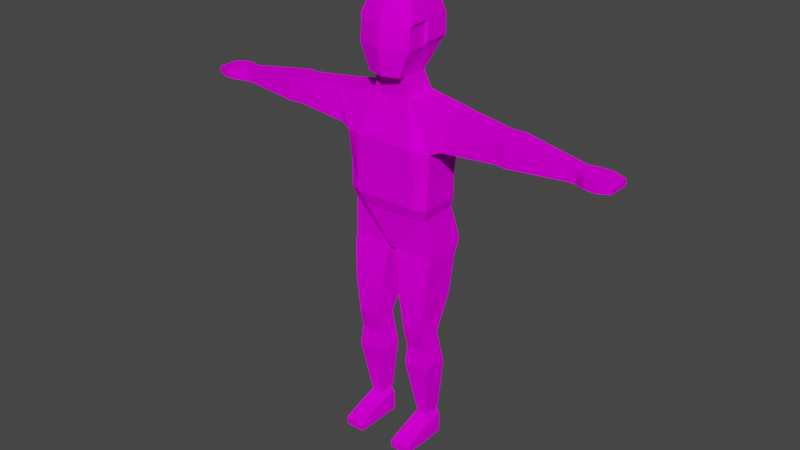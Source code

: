 # Source: Daddy.blend  (saved by Blender 4.3.34; exported with 4.5.12 LTS)
import bpy
from mathutils import Matrix  # noqa: F401  (used for matrix-valued properties, if any)

bpy.ops.wm.read_factory_settings(use_empty=True)
scene = bpy.context.scene
scene.name = 'Scene'

# ---- collections
col_collection = bpy.data.collections.new('Collection'); scene.collection.children.link(col_collection)

# ---- images (referenced by path relative to the original .blend; pixels are not part of the script)
import os
ASSET_DIR = os.environ.get("B2B_ASSET_DIR", "")  # directory of the original .blend (textures are referenced by path, not embedded)
HERE = os.path.dirname(os.path.abspath(__file__))  # packed textures are extracted next to this script under _unpacked/

def load_image(name, relpath, width, height, colorspace="sRGB"):
    """Load a texture the original file referenced (path relative to the .blend, or extracted next to this script)."""
    p = next((c for c in (os.path.join(HERE, relpath), os.path.join(ASSET_DIR, relpath)) if relpath and os.path.exists(c)), "")
    if p:
        img = bpy.data.images.load(p, check_existing=True)
        img.name = name
    else:  # same state as the original file: an image datablock whose file is absent (Cycles renders it pink)
        img = bpy.data.images.new(name, width, height)
        img.source = "FILE"
        img.filepath = "//" + (relpath or name)
    img.colorspace_settings.name = colorspace
    return img
img_soldiertexture_png = load_image('SoldierTexture.png', 'SoldierTexture.png', 1024, 1024, 'sRGB')

# ---- materials (node trees are filled in below, after node groups)
mat_busdrivermaterial = bpy.data.materials.new('BusDriverMaterial')
mat_busdrivermaterial.use_transparent_shadow = False

# ---- material node trees
mat_busdrivermaterial.use_nodes = True; mat_busdrivermaterial.node_tree.nodes.clear()
_N = mat_busdrivermaterial.node_tree.nodes; _L = mat_busdrivermaterial.node_tree.links
n0 = _N.new('ShaderNodeOutputMaterial'); n0.name = 'Material Output'; n0.location = (300, 300)
n1 = _N.new('ShaderNodeTexImage'); n1.name = 'Image Texture'; n1.location = (-315, 276)
n1.image = img_soldiertexture_png
n2 = _N.new('ShaderNodeBsdfDiffuse'); n2.name = 'Diffuse BSDF'; n2.location = (10, 300)
_L.new(n2.outputs[0], n0.inputs[0])
_L.new(n1.outputs[0], n2.inputs[0])
n0.is_active_output = True

# ---- world
world_world = bpy.data.worlds.new('World'); scene.world = world_world
world_world.use_nodes = True; world_world.node_tree.nodes.clear()
_N = world_world.node_tree.nodes; _L = world_world.node_tree.links
n0 = _N.new('ShaderNodeOutputWorld'); n0.name = 'World Output'; n0.location = (300, 300)
n1 = _N.new('ShaderNodeBackground'); n1.name = 'Background'; n1.location = (10, 300)
n1.inputs[0].default_value = (0.05088, 0.05088, 0.05088, 1.0)
_L.new(n1.outputs[0], n0.inputs[0])
n0.is_active_output = True
world_world.color = (0.05088, 0.05088, 0.05088)
world_world.use_sun_shadow = False
world_world.sun_shadow_jitter_overblur = 0.0

# ---- meshes
me_cube_001 = bpy.data.meshes.new('Cube.001')
me_cube_001.from_pydata([(-0.1469, -0.02127, -0.8839), (-0.07685, -0.0645, 0.4876), (-0.1492, 0.04552, -0.8839), (-0.07685, 0.0693, 0.4876), (-0.2322, -0.05912, 0.4612), (-0.2322, 0.06737, 0.4612), (-0.1805, -0.08479, 0.07408), (-0.1793, 0.0789, 0.07206), (-0.1814, -0.06185, -0.1375), (-0.1814, 0.1213, -0.1094), (-0.06739, 0.03669, 0.5679), (-0.06739, -0.07023, 0.5679), (-0.09389, 0.1083, 0.6732), (-0.1111, -0.1058, 0.6732), (-0.1929, -0.08735, 0.3065), (-0.193, 0.08403, 0.3058), (-0.8163, -0.07617, 0.4001), (-0.8163, 0.02848, 0.4001), (-0.8163, -0.07617, 0.3573), (-0.8163, 0.02848, 0.3573), (-0.09696, -0.02127, -0.8839), (0.0003234, -0.0645, 0.4646), (-0.0932, 0.04552, -0.8839), (0.0, 0.1048, 0.447), (0.0, 0.08825, 0.4859), (0.0, 0.08928, 0.07206), (0.0, -0.1045, 0.07408), (-0.01661, -0.06185, -0.1375), (-0.01661, 0.1213, -0.1094), (0.0003234, -0.07023, 0.5679), (0.0, 0.04518, 0.5679), (0.0, -0.1383, 0.6732), (0.0, 0.125, 0.6732), (-0.4665, -0.06799, 0.3409), (-0.4665, 0.03588, 0.3409), (-0.4665, -0.06799, 0.4386), (-0.4665, 0.03588, 0.4386), (-0.5069, -0.07412, 0.3398), (-0.5069, -0.07412, 0.4375), (-0.5069, 0.04518, 0.3398), (-0.5069, 0.04469, 0.4375), (-0.1578, -0.07753, -0.4772), (-0.1672, 0.009079, -0.4873), (-0.06245, 0.009079, -0.4873), (-0.06831, -0.07753, -0.4772), (-0.1627, -0.05661, -0.5656), (-0.1695, 0.02656, -0.5656), (-0.06245, 0.02656, -0.5656), (-0.07143, -0.05661, -0.5656), (-0.1702, -0.06947, 0.02743), (-0.1692, 0.08036, 0.03973), (0.0, -0.08971, 0.02743), (0.0, 0.08873, 0.03973), (-0.1108, -0.09645, 0.7564), (0.0, -0.1341, 0.7564), (-0.1294, -0.1044, 0.07408), (-0.7435, -0.05181, 0.353), (-0.7435, -0.05181, 0.4084), (-0.7435, 0.01531, 0.353), (-0.7435, 0.01531, 0.4084), (-0.7748, -0.05167, 0.3528), (-0.7748, -0.05167, 0.4009), (-0.7748, 0.01516, 0.3528), (-0.7748, 0.01516, 0.4009), (-0.9176, -0.06854, 0.3903), (-0.9176, 0.02085, 0.3903), (-0.9176, -0.06854, 0.3644), (-0.9176, 0.02085, 0.3644), (0.0, 0.1065, 0.186), (0.0, 0.1259, 0.299), (-0.8669, 0.0323, 0.3573), (-0.8669, 0.0323, 0.3978), (-0.8669, -0.08075, 0.3978), (-0.8669, -0.08075, 0.3573), (-0.0684, -0.1059, 0.5709), (0.0, -0.1233, 0.5686), (-0.1442, -0.01723, -0.885), (-0.1442, 0.04084, -0.885), (-0.1015, -0.01723, -0.885), (-0.1015, 0.04084, -0.885), (-0.1629, -0.03044, -0.9989), (-0.1629, 0.04084, -0.9989), (-0.07959, -0.03044, -0.9989), (-0.07959, 0.04084, -0.9989), (-0.1629, -0.01723, -0.9128), (-0.07959, -0.01723, -0.9128), (-0.1629, 0.04084, -0.9128), (-0.07959, 0.04084, -0.9128), (-0.1629, -0.1672, -0.9989), (-0.07959, -0.1672, -0.9989), (-0.1629, -0.1672, -0.9655), (-0.07959, -0.1672, -0.9655), (-0.1271, -0.1124, 0.3136), (0.0, -0.1109, 0.3114), (-0.2327, 0.06099, 0.3214), (-0.2691, 0.05948, 0.457), (-0.2327, -0.07477, 0.3218), (-0.2691, -0.06106, 0.457), (0.0, -0.104, 0.1883), (-0.1845, 0.07496, 0.1896), (-0.1371, -0.1048, 0.1895), (-0.1844, -0.08002, 0.1897), (-0.1824, -0.06838, -0.1751), (-0.1824, 0.09059, -0.1725), (-0.01723, 0.09059, -0.1725), (-0.01723, -0.06838, -0.1751), (-0.08671, 0.08987, 0.1874), (-0.0744, 0.08253, 0.451), (-0.08055, 0.0789, 0.07206), (-0.07746, 0.1137, 0.3011), (-0.1126, -0.08791, 0.02743), (-0.01661, -0.06185, -0.1375), (-0.01661, 0.1213, -0.1094), (0.0, -0.06944, -0.1334), (0.0, 0.1083, -0.1117), (-0.07589, 0.07835, 0.03973), (-0.01661, -0.06185, -0.1375), (-0.01661, 0.1213, -0.1094), (0.0, -0.06944, -0.1334), (0.0, 0.1083, -0.1117), (-0.1736, -0.06175, -0.6497), (-0.1737, 0.04605, -0.6497), (-0.0629, 0.04605, -0.6497), (-0.06401, -0.06175, -0.6497), (-0.1729, -0.0802, -0.3257), (-0.1785, 0.06733, -0.3304), (-0.04219, 0.06733, -0.3304), (-0.04566, -0.0802, -0.3257), (-0.1025, -0.008354, 0.6732), (-0.1022, -0.004053, 0.7564), (0.0, -0.1191, 0.7971), (-0.09427, -0.08692, 0.7971), (-0.08739, 0.06313, 0.8506), (-0.0911, -0.004823, 0.8553), (-0.08739, -0.06341, 0.8506), (0.0, -0.09011, 0.8506), (-0.09533, 0.09878, 0.8099), (-0.1121, -0.002222, 0.686), (-0.1035, 0.1144, 0.686), (-0.04688, 0.07704, 0.8506), (0.0, 0.07083, 0.8546), (0.0, 0.1312, 0.686), (0.0, -0.113, 0.8099), (0.0, -0.004823, 0.8725), (-0.1033, 0.1137, 0.7691), (-0.1039, -0.08079, 0.8099), (-0.1204, -0.09032, 0.7691), (0.0, 0.1304, 0.7691), (-0.1119, 0.002078, 0.7691), (-0.1033, -0.001372, 0.8099), (0.0, 0.1136, 0.8099), (-0.04959, 0.1119, 0.8099)], [], [(98, 93, 92, 100), (1, 3, 5, 4), (49, 6, 7, 50), (51, 26, 55, 110), (105, 27, 8, 102), (102, 8, 9, 103), (3, 1, 11, 10), (24, 3, 10, 30), (10, 11, 128, 12), (30, 10, 12, 32), (62, 60, 18, 19), (71, 70, 67, 65), (60, 61, 16, 18), (63, 62, 19, 17), (61, 63, 17, 16), (11, 29, 75, 74), (1, 21, 29, 11), (103, 9, 28, 104), (50, 7, 108, 115), (3, 24, 23, 107), (2, 22, 79, 77), (99, 15, 109, 106), (97, 95, 36, 35), (95, 94, 34, 36), (96, 97, 35, 33), (94, 96, 33, 34), (35, 36, 40, 38), (36, 34, 39, 40), (33, 35, 38, 37), (34, 33, 37, 39), (46, 42, 43, 47), (45, 41, 42, 46), (48, 44, 41, 45), (123, 48, 45, 120), (120, 45, 46, 121), (121, 46, 47, 122), (9, 50, 115, 114, 28), (27, 110, 49), (8, 49, 50, 9), (13, 31, 54, 53), (128, 13, 53, 129), (100, 92, 14, 101), (38, 40, 59, 57), (40, 39, 58, 59), (37, 38, 57, 56), (39, 37, 56, 58), (57, 59, 63, 61), (59, 58, 62, 63), (56, 57, 61, 60), (58, 56, 60, 62), (66, 64, 65, 67), (72, 71, 65, 64), (70, 73, 66, 67), (73, 72, 64, 66), (104, 28, 27, 105), (47, 43, 44, 48), (122, 47, 48, 123), (18, 16, 72, 73), (49, 8, 27), (14, 15, 99, 101), (101, 99, 7, 6), (69, 109, 107, 23), (19, 18, 73, 70), (16, 17, 71, 72), (17, 19, 70, 71), (84, 80, 88, 90), (74, 75, 31, 13), (22, 20, 78, 79), (0, 2, 77, 76), (20, 0, 76, 78), (80, 81, 83, 82), (84, 86, 81, 80), (87, 85, 82, 83), (86, 87, 83, 81), (77, 79, 87, 86), (79, 78, 85, 87), (76, 77, 86, 84), (78, 76, 84, 85), (91, 90, 88, 89), (85, 84, 90, 91), (80, 82, 89, 88), (82, 85, 91, 89), (92, 93, 21, 1), (14, 92, 1), (15, 14, 96, 94), (14, 4, 97, 96), (5, 15, 94, 95), (4, 5, 95, 97), (14, 1, 4), (55, 100, 101, 6), (7, 99, 106, 108), (26, 98, 100, 55), (126, 104, 105, 127), (125, 103, 104, 126), (124, 102, 103, 125), (127, 105, 102, 124), (25, 52, 115, 108), (108, 106, 68, 25), (106, 109, 69, 68), (107, 109, 15, 5), (107, 5, 3), (27, 28, 112, 111), (110, 27, 113, 51), (28, 27, 116, 117), (114, 115, 52), (28, 114, 119, 117), (113, 27, 116, 118), (116, 117, 119, 118), (6, 49, 110, 55), (22, 122, 123, 20), (2, 121, 122, 22), (0, 120, 121, 2), (20, 123, 120, 0), (44, 127, 124, 41), (41, 124, 125, 42), (42, 125, 126, 43), (43, 126, 127, 44), (53, 54, 130, 131), (32, 12, 138, 141), (140, 150, 151, 139), (12, 128, 137, 138), (149, 145, 134, 133), (145, 142, 135, 134), (128, 129, 148, 137), (53, 131, 145, 146), (128, 11, 74, 13), (129, 53, 146, 148), (131, 130, 142, 145), (133, 134, 143), (141, 138, 144, 147), (138, 137, 148, 144), (132, 133, 143), (136, 149, 133, 132), (144, 148, 149, 136), (148, 146, 145, 149), (147, 151, 150), (139, 151, 136, 132), (139, 143, 140), (151, 147, 144, 136), (143, 134, 135), (143, 139, 132)])
_uv = me_cube_001.uv_layers.new(name='UVMap')
_uv.uv.foreach_set('vector', [0.7924, 0.586, 0.7915, 0.6923, 0.6927, 0.6932, 0.696, 0.5927, 0.9102, 0.8763, 0.9102, 0.9757, 0.7932, 0.9743, 0.7932, 0.8803, 0.8198, 0.6619, 0.8011, 0.6104, 0.9313, 0.6159, 0.9314, 0.6582, 0.7598, 0.4343, 0.7777, 0.499, 0.6909, 0.5195, 0.6764, 0.4454, 0.5578, 0.2478, 0.5843, 0.2459, 0.5816, 0.3629, 0.554, 0.3613, 0.554, 0.3613, 0.5816, 0.3629, 0.6091, 0.4958, 0.5618, 0.4757, 0.4276, 0.791, 0.5268, 0.7864, 0.5338, 0.8461, 0.4545, 0.8498, 0.3739, 0.8151, 0.4276, 0.791, 0.4545, 0.8498, 0.4101, 0.8736, 0.002769, 0.9196, 0.0004135, 0.8403, 0.08419, 0.8837, 0.08484, 0.9705, 0.828, 0.4006, 0.8295, 0.3502, 0.9256, 0.3402, 0.9256, 0.411, 0.9111, 0.686, 0.9026, 0.7393, 0.8685, 0.7456, 0.8796, 0.6701, 0.836, 0.8452, 0.8331, 0.8755, 0.7932, 0.8624, 0.797, 0.842, 0.9026, 0.7393, 0.9017, 0.7797, 0.8672, 0.7729, 0.8685, 0.7456, 0.9038, 0.8339, 0.9111, 0.8724, 0.8756, 0.8754, 0.8721, 0.8421, 0.9017, 0.7797, 0.9038, 0.8339, 0.8721, 0.8421, 0.8672, 0.7729, 0.5338, 0.8461, 0.5841, 0.8461, 0.5839, 0.8855, 0.5331, 0.8727, 0.5268, 0.7864, 0.5841, 0.7693, 0.5841, 0.8461, 0.5338, 0.8461, 0.5144, 0.01932, 0.5618, 0.0004135, 0.6091, 0.1125, 0.5615, 0.1335, 0.233, 0.838, 0.2075, 0.8046, 0.3002, 0.8092, 0.302, 0.8415, 0.3128, 0.4966, 0.3714, 0.5003, 0.3731, 0.5315, 0.3155, 0.5256, 0.5462, 0.7186, 0.5462, 0.7605, 0.5427, 0.7543, 0.5427, 0.7224, 0.2277, 0.7185, 0.2109, 0.6319, 0.3127, 0.6388, 0.3008, 0.7233, 0.6616, 0.208, 0.6651, 0.1186, 0.8094, 0.1415, 0.8074, 0.2164, 0.6651, 0.1186, 0.6782, 0.01899, 0.8271, 0.07409, 0.8094, 0.1415, 0.6407, 0.3165, 0.6616, 0.208, 0.8074, 0.2164, 0.8104, 0.2872, 0.6814, 0.4158, 0.6407, 0.3165, 0.8104, 0.2872, 0.8271, 0.3567, 0.9422, 0.8239, 0.947, 0.9008, 0.9174, 0.9092, 0.912, 0.8212, 0.947, 0.9008, 0.965, 0.9711, 0.9353, 0.9795, 0.9174, 0.9092, 0.9467, 0.7515, 0.9422, 0.8239, 0.912, 0.8212, 0.9165, 0.7488, 0.965, 0.6765, 0.9467, 0.7515, 0.9165, 0.7488, 0.9374, 0.6627, 0.2252, 0.1338, 0.2892, 0.1215, 0.3114, 0.2046, 0.2425, 0.2148, 0.2656, 0.3545, 0.3377, 0.3437, 0.3262, 0.4089, 0.2675, 0.4212, 0.2602, 0.2823, 0.3358, 0.2778, 0.3377, 0.3437, 0.2656, 0.3545, 0.1969, 0.2914, 0.2602, 0.2823, 0.2656, 0.3545, 0.205, 0.361, 0.205, 0.361, 0.2656, 0.3545, 0.2675, 0.4212, 0.2014, 0.4375, 0.1568, 0.1452, 0.2252, 0.1338, 0.2425, 0.2148, 0.1768, 0.2246, 0.6107, 0.8351, 0.7176, 0.8448, 0.7176, 0.9141, 0.6124, 0.973, 0.6099, 0.9574, 0.3791, 0.5099, 0.4904, 0.5859, 0.4886, 0.6287, 0.3739, 0.6321, 0.4886, 0.6287, 0.4955, 0.7401, 0.3921, 0.7685, 0.8289, 0.2454, 0.9148, 0.2441, 0.9148, 0.306, 0.828, 0.3075, 0.08419, 0.8837, 0.08419, 0.8111, 0.1459, 0.818, 0.1459, 0.8869, 0.696, 0.5927, 0.6927, 0.6932, 0.6233, 0.6941, 0.639, 0.5995, 0.0004135, 0.6529, 0.008673, 0.5651, 0.1828, 0.6034, 0.1782, 0.653, 0.008673, 0.5651, 0.03269, 0.4966, 0.1965, 0.5646, 0.1828, 0.6034, 0.009209, 0.7249, 0.0004135, 0.6529, 0.1782, 0.653, 0.1832, 0.6939, 0.03289, 0.8103, 0.009209, 0.7249, 0.1832, 0.6939, 0.1965, 0.7419, 0.1582, 0.9, 0.1617, 0.8503, 0.1856, 0.8521, 0.1821, 0.9016, 0.1617, 0.8503, 0.1743, 0.8111, 0.1965, 0.8181, 0.1856, 0.8521, 0.1651, 0.9406, 0.1582, 0.9, 0.1821, 0.9016, 0.1881, 0.9368, 0.1735, 0.9897, 0.1651, 0.9406, 0.1881, 0.9368, 0.1965, 0.9857, 0.8943, 0.4119, 0.8943, 0.431, 0.828, 0.431, 0.828, 0.4119, 0.8356, 0.7703, 0.836, 0.8452, 0.797, 0.842, 0.7947, 0.7685, 0.8381, 0.6627, 0.8354, 0.745, 0.796, 0.7458, 0.796, 0.6722, 0.8354, 0.745, 0.8356, 0.7703, 0.7947, 0.7685, 0.796, 0.7458, 0.5615, 0.1335, 0.6091, 0.1125, 0.5843, 0.2459, 0.5578, 0.2478, 0.2425, 0.2148, 0.3114, 0.2046, 0.3358, 0.2778, 0.2602, 0.2823, 0.1768, 0.2246, 0.2425, 0.2148, 0.2602, 0.2823, 0.1969, 0.2914, 0.8685, 0.7456, 0.8672, 0.7729, 0.8356, 0.7703, 0.8354, 0.745, 0.4886, 0.6287, 0.3739, 0.6321, 0.3791, 0.5099, 0.8137, 0.4343, 0.9314, 0.4386, 0.9313, 0.5272, 0.7932, 0.5226, 0.7932, 0.5226, 0.9313, 0.5272, 0.9313, 0.6159, 0.8011, 0.6104, 0.3731, 0.6425, 0.3127, 0.6388, 0.3155, 0.5256, 0.3731, 0.5315, 0.8796, 0.6701, 0.8685, 0.7456, 0.8354, 0.745, 0.8381, 0.6627, 0.8672, 0.7729, 0.8721, 0.8421, 0.836, 0.8452, 0.8356, 0.7703, 0.8721, 0.8421, 0.8756, 0.8754, 0.8331, 0.8755, 0.836, 0.8452, 0.2613, 0.9565, 0.1973, 0.9467, 0.1973, 0.8451, 0.2221, 0.8451, 0.8582, 0.1685, 0.9106, 0.1658, 0.9148, 0.2441, 0.8289, 0.2454, 0.5462, 0.7605, 0.4964, 0.7574, 0.4995, 0.754, 0.5427, 0.7543, 0.4966, 0.7203, 0.5462, 0.7186, 0.5427, 0.7224, 0.4997, 0.7224, 0.4964, 0.7574, 0.4966, 0.7203, 0.4997, 0.7224, 0.4995, 0.754, 0.7802, 0.9366, 0.7802, 0.9896, 0.7184, 0.9896, 0.7184, 0.9366, 0.2613, 0.9565, 0.2613, 0.9996, 0.1973, 0.9996, 0.1973, 0.9467, 0.5573, 0.5649, 0.5608, 0.6058, 0.4968, 0.6161, 0.4964, 0.5631, 0.5718, 0.5071, 0.5573, 0.5649, 0.4964, 0.5631, 0.5037, 0.4966, 0.5888, 0.5261, 0.5808, 0.5577, 0.5573, 0.5649, 0.5718, 0.5071, 0.5808, 0.5577, 0.5888, 0.6018, 0.5608, 0.6058, 0.5573, 0.5649, 0.2861, 0.9565, 0.2861, 0.9996, 0.2613, 0.9996, 0.2613, 0.9565, 0.9778, 0.5978, 0.946, 0.5978, 0.9322, 0.5772, 0.994, 0.5772, 0.994, 0.4591, 0.9322, 0.4591, 0.9322, 0.4343, 0.994, 0.4343, 0.994, 0.5772, 0.9322, 0.5772, 0.9322, 0.4591, 0.994, 0.4591, 0.7802, 0.9366, 0.7184, 0.9366, 0.7184, 0.8351, 0.7802, 0.8351, 0.4968, 0.6161, 0.5608, 0.6058, 0.5225, 0.7176, 0.4976, 0.7178, 0.6927, 0.6932, 0.7915, 0.6923, 0.7924, 0.8168, 0.7322, 0.8342, 0.6233, 0.6941, 0.6927, 0.6932, 0.7322, 0.8342, 0.659, 0.4334, 0.6099, 0.3244, 0.6407, 0.3165, 0.6814, 0.4158, 0.6099, 0.3244, 0.635, 0.2046, 0.6616, 0.208, 0.6407, 0.3165, 0.638, 0.1128, 0.6554, 0.0004135, 0.6782, 0.01899, 0.6651, 0.1186, 0.635, 0.2046, 0.638, 0.1128, 0.6651, 0.1186, 0.6616, 0.208, 0.6233, 0.6941, 0.7322, 0.8342, 0.6099, 0.8176, 0.6909, 0.5195, 0.696, 0.5927, 0.639, 0.5995, 0.6217, 0.5114, 0.2075, 0.8046, 0.2277, 0.7185, 0.3008, 0.7233, 0.3002, 0.8092, 0.7777, 0.499, 0.7924, 0.586, 0.696, 0.5927, 0.6909, 0.5195, 0.4448, 0.1574, 0.5615, 0.1335, 0.5578, 0.2478, 0.4521, 0.2624, 0.4058, 0.06647, 0.5144, 0.01932, 0.5615, 0.1335, 0.4448, 0.1574, 0.449, 0.3524, 0.554, 0.3613, 0.5618, 0.4757, 0.4429, 0.4603, 0.4521, 0.2624, 0.5578, 0.2478, 0.554, 0.3613, 0.449, 0.3524, 0.3602, 0.8122, 0.3586, 0.8443, 0.302, 0.8415, 0.3002, 0.8092, 0.3002, 0.8092, 0.3008, 0.7233, 0.3661, 0.7271, 0.3602, 0.8122, 0.3008, 0.7233, 0.3127, 0.6388, 0.3731, 0.6425, 0.3661, 0.7271, 0.3155, 0.5256, 0.3127, 0.6388, 0.2109, 0.6319, 0.1973, 0.5167, 0.3155, 0.5256, 0.1973, 0.5167, 0.3128, 0.4966, 0.6025, 0.6403, 0.6025, 0.7894, 0.5999, 0.7894, 0.5999, 0.6403, 0.4904, 0.5859, 0.3791, 0.5099, 0.3834, 0.4966, 0.4955, 0.5011, 0.6091, 0.4966, 0.6091, 0.6458, 0.6065, 0.6458, 0.6065, 0.4966, 0.6124, 0.973, 0.7176, 0.9141, 0.7176, 0.971, 0.6036, 0.4966, 0.6036, 0.5136, 0.6033, 0.5136, 0.6033, 0.4966, 0.6033, 0.5291, 0.6033, 0.5144, 0.6036, 0.5144, 0.6036, 0.5291, 0.5896, 0.6342, 0.5902, 0.4966, 0.6025, 0.5065, 0.6025, 0.6395, 0.6217, 0.5114, 0.6349, 0.4576, 0.6764, 0.4454, 0.6909, 0.5195, 0.01711, 0.2714, 0.1768, 0.2246, 0.1969, 0.2914, 0.03243, 0.3209, 0.0004135, 0.2322, 0.1568, 0.1452, 0.1768, 0.2246, 0.01711, 0.2714, 0.03605, 0.3595, 0.205, 0.361, 0.2014, 0.4375, 0.02817, 0.4087, 0.03243, 0.3209, 0.1969, 0.2914, 0.205, 0.361, 0.03605, 0.3595, 0.3358, 0.2778, 0.4521, 0.2624, 0.449, 0.3524, 0.3377, 0.3437, 0.3377, 0.3437, 0.449, 0.3524, 0.4429, 0.4603, 0.3262, 0.4089, 0.2892, 0.1215, 0.4058, 0.06647, 0.4448, 0.1574, 0.3114, 0.2046, 0.3114, 0.2046, 0.4448, 0.1574, 0.4521, 0.2624, 0.3358, 0.2778, 0.828, 0.3075, 0.9148, 0.306, 0.9118, 0.3381, 0.8379, 0.3394, 0.9956, 0.317, 0.9247, 0.3175, 0.9183, 0.3064, 0.9963, 0.3065, 0.99, 0.1658, 0.9943, 0.2116, 0.9578, 0.2138, 0.9557, 0.1743, 0.972, 0.005625, 0.972, 0.08957, 0.9603, 0.08569, 0.9603, 0.001744, 0.8707, 0.08461, 0.8699, 0.1416, 0.8385, 0.1286, 0.8369, 0.08639, 0.4074, 0.9024, 0.4067, 0.9832, 0.3724, 0.9779, 0.3731, 0.91, 0.9692, 0.09416, 0.9095, 0.09106, 0.9006, 0.0826, 0.9603, 0.08569, 0.9053, 0.1608, 0.8739, 0.1532, 0.8699, 0.1416, 0.9013, 0.1492, 0.08419, 0.8837, 0.0004135, 0.8403, 0.001915, 0.8137, 0.08419, 0.8111, 0.9123, 0.08622, 0.913, 0.1528, 0.9013, 0.1492, 0.9006, 0.0826, 0.417, 0.9107, 0.417, 0.9847, 0.4067, 0.9832, 0.4074, 0.9024, 0.2971, 0.9244, 0.3008, 0.8809, 0.3659, 0.927, 0.9963, 0.3065, 0.9183, 0.3064, 0.9185, 0.2446, 0.9963, 0.2447, 0.9603, 0.001744, 0.9603, 0.08569, 0.9006, 0.0826, 0.9006, 0.002241, 0.2973, 0.9751, 0.2971, 0.9244, 0.3659, 0.927, 0.8706, 0.01247, 0.8707, 0.08461, 0.8369, 0.08639, 0.8404, 0.03754, 0.9006, 0.002241, 0.9006, 0.0826, 0.8707, 0.08461, 0.8706, 0.01247, 0.9006, 0.0826, 0.9013, 0.1492, 0.8699, 0.1416, 0.8707, 0.08461, 0.9963, 0.2447, 0.9578, 0.2138, 0.9943, 0.2116, 0.9557, 0.1743, 0.9578, 0.2138, 0.9228, 0.2117, 0.924, 0.171, 0.3266, 0.9873, 0.3659, 0.927, 0.3618, 0.9846, 0.9578, 0.2138, 0.9963, 0.2447, 0.9185, 0.2446, 0.9228, 0.2117, 0.3659, 0.927, 0.3008, 0.8809, 0.3659, 0.8617, 0.3659, 0.927, 0.3266, 0.9873, 0.2973, 0.9751])
me_cube_001.materials.append(mat_busdrivermaterial)
me_cube_001.use_remesh_fix_poles = True
me_cube_001.use_remesh_preserve_attributes = False
me_cube_001.use_mirror_vertex_groups = False
me_cube_001.use_paint_bone_selection = False
me_cube_001.use_paint_mask = True
me_cube_001.update()
arm_metarig = bpy.data.armatures.new('metarig')  # bones are not reproduced

# ---- objects
ob_soldiebody = bpy.data.objects.new('SoldieBody', me_cube_001)
ob_metarig = bpy.data.objects.new('metarig', arm_metarig)

# ---- transforms, parenting, visibility, modifiers, constraints
ob_soldiebody.parent = ob_metarig
ob_soldiebody.location = (0.0, 0.0, 1.0)
ob_soldiebody.lineart.crease_threshold = 0.0
_vg = ob_soldiebody.vertex_groups.new(name='spine')
for _i, _w in zip([9, 25, 27, 28, 50, 52, 68, 103, 104, 105, 106, 108, 111, 112, 113, 114, 115, 116, 117, 118, 119, 125, 126, 127], [0.01617, 0.07487, 0.04972, 0.3311, 0.04758, 0.588, 0.03743, 0.008086, 0.1655, 0.02486, 0.02271, 0.04589, 0.04972, 0.3311, 0.0302, 0.3983, 0.4308, 0.04972, 0.3311, 0.0302, 0.3983, 0.004043, 0.08277, 0.01243]): _vg.add([_i], _w, 'REPLACE')
_vg = ob_soldiebody.vertex_groups.new(name='spine.001')
for _i, _w in zip([6, 7, 23, 25, 26, 27, 49, 50, 51, 52, 55, 68, 69, 93, 98, 99, 100, 101, 105, 106, 107, 108, 109, 110, 111, 113, 114, 115, 116, 118, 119, 127], [0.07018, 0.1002, 0.01619, 0.7994, 0.5235, 0.05086, 0.02934, 0.02923, 0.5755, 0.1853, 0.1347, 0.4516, 0.1038, 0.07957, 0.3015, 0.0501, 0.06736, 0.03509, 0.02543, 0.2937, 0.01162, 0.5288, 0.07173, 0.1777, 0.05086, 0.2569, 0.04849, 0.1399, 0.05086, 0.2569, 0.04849, 0.01271]): _vg.add([_i], _w, 'REPLACE')
_vg = ob_soldiebody.vertex_groups.new(name='spine.002')
for _i, _w in zip([3, 23, 24, 25, 68, 69, 106, 107, 108, 109], [0.0473, 0.1823, 0.0821, 0.01243, 0.2931, 0.5738, 0.1779, 0.1309, 0.00762, 0.3965]): _vg.add([_i], _w, 'REPLACE')
_vg = ob_soldiebody.vertex_groups.new(name='spine.003')
for _i, _w in zip([1, 3, 4, 5, 10, 11, 12, 21, 23, 24, 29, 30, 32, 68, 69, 74, 75, 93, 95, 98, 106, 107, 109, 128, 137, 138, 141], [0.6834, 0.5548, 0.01613, 0.09711, 0.1508, 0.09136, 0.003924, 0.1853, 0.5659, 0.5165, 0.008372, 0.1501, 0.009615, 0.07076, 0.1415, 0.06262, 0.01953, 0.009157, 0.002218, 0.004578, 0.04293, 0.4336, 0.09778, 0.001962, 0.001962, 0.003924, 0.009615]): _vg.add([_i], _w, 'REPLACE')
_vg = ob_soldiebody.vertex_groups.new(name='spine.004')
for _i, _w in zip([1, 3, 5, 10, 11, 12, 13, 23, 24, 29, 30, 31, 32, 53, 54, 68, 69, 74, 75, 106, 107, 109, 128, 129, 130, 131, 132, 133, 136, 137, 138, 139, 140, 141, 142, 143, 144, 145, 146, 147, 148, 149, 150, 151], [0.1259, 0.1686, 0.007629, 0.6498, 0.7849, 0.4284, 0.2102, 0.09924, 0.2486, 0.9567, 0.6618, 0.1891, 0.4465, 0.03546, 0.02029, 6.724e-06, 1.345e-05, 0.6394, 0.7136, 4.08e-06, 0.07339, 9.292e-06, 0.3193, 0.06859, 0.01015, 0.01773, 0.01015, 0.005074, 0.05594, 0.3193, 0.4284, 0.01757, 0.0244, 0.4465, 0.01015, 0.0122, 0.1017, 0.01773, 0.03546, 0.1082, 0.06859, 0.03683, 0.06631, 0.06147]): _vg.add([_i], _w, 'REPLACE')
_vg = ob_soldiebody.vertex_groups.new(name='spine.005')
for _i, _w in zip([10, 11, 12, 13, 24, 30, 31, 32, 53, 54, 74, 75, 128, 129, 130, 131, 132, 133, 136, 137, 138, 139, 140, 141, 142, 143, 144, 145, 146, 147, 148, 149, 150, 151], [0.09045, 0.06698, 0.345, 0.5081, 0.01642, 0.08681, 0.5455, 0.3364, 0.1041, 0.09753, 0.19, 0.1681, 0.4266, 0.0939, 0.04876, 0.05205, 0.004666, 0.002333, 0.04419, 0.4266, 0.345, 0.008609, 0.01223, 0.3364, 0.04876, 0.006117, 0.08371, 0.05205, 0.1041, 0.08344, 0.0939, 0.04812, 0.04783, 0.04613]): _vg.add([_i], _w, 'REPLACE')
_vg = ob_soldiebody.vertex_groups.new(name='spine.006')
for _i, _w in zip([12, 13, 31, 32, 53, 54, 74, 75, 128, 129, 130, 131, 132, 133, 134, 135, 136, 137, 138, 139, 140, 141, 142, 143, 144, 145, 146, 147, 148, 149, 150, 151], [0.09405, 0.143, 0.1422, 0.09194, 0.4759, 0.4935, 0.05216, 0.03907, 0.1185, 0.4366, 0.6721, 0.6468, 0.4003, 0.609, 0.8176, 0.8507, 0.3988, 0.1185, 0.09405, 0.5093, 0.6095, 0.09194, 0.6721, 0.7301, 0.3972, 0.6468, 0.4759, 0.4217, 0.4366, 0.5228, 0.5156, 0.4611]): _vg.add([_i], _w, 'REPLACE')
_vg = ob_soldiebody.vertex_groups.new(name='face')
for _i, _w in zip([12, 13, 31, 32, 53, 54, 74, 75, 128, 129, 130, 131, 132, 133, 134, 135, 136, 137, 138, 139, 140, 141, 142, 143, 144, 145, 146, 147, 148, 149, 150, 151], [0.09479, 0.1123, 0.1079, 0.08422, 0.3721, 0.3707, 0.03156, 0.01825, 0.1036, 0.3902, 0.2427, 0.2602, 0.5396, 0.344, 0.1484, 0.1148, 0.4739, 0.1036, 0.09479, 0.4245, 0.3188, 0.08422, 0.2427, 0.2168, 0.4083, 0.2602, 0.3721, 0.3768, 0.3902, 0.3671, 0.3478, 0.4066]): _vg.add([_i], _w, 'REPLACE')
_vg = ob_soldiebody.vertex_groups.new(name='shoulder.L')
for _i, _w in zip([21, 93, 98], [0.5414, 0.0796, 0.0398]): _vg.add([_i], _w, 'REPLACE')
_vg = ob_soldiebody.vertex_groups.new(name='upper_arm.L')
_vg = ob_soldiebody.vertex_groups.new(name='forearm.L')
_vg = ob_soldiebody.vertex_groups.new(name='hand.L')
_vg = ob_soldiebody.vertex_groups.new(name='shoulder.R')
for _i, _w in zip([1, 3, 4, 5, 6, 7, 10, 14, 15, 21, 23, 24, 26, 30, 33, 49, 50, 51, 55, 68, 69, 92, 93, 94, 95, 96, 97, 98, 99, 100, 101, 106, 107, 108, 109, 110, 113, 115, 118], [0.1475, 0.1704, 0.94, 0.8136, 0.2452, 0.1144, 0.03222, 0.9387, 0.8818, 0.2456, 0.08342, 0.07811, 0.1945, 0.007337, 0.001991, 0.01086, 0.009736, 0.05184, 0.2157, 0.05535, 0.1107, 0.879, 0.7566, 0.4409, 0.4554, 0.4703, 0.4791, 0.4755, 0.4981, 0.5474, 0.5919, 0.2295, 0.2895, 0.04427, 0.349, 0.02199, 0.02035, 0.002831, 0.02035]): _vg.add([_i], _w, 'REPLACE')
_vg = ob_soldiebody.vertex_groups.new(name='upper_arm.R')
for _i, _w in zip([14, 15, 33, 34, 35, 36, 37, 38, 39, 40, 94, 95, 96, 97, 99, 101, 106, 109], [0.01026, 0.03051, 0.8896, 0.902, 0.9062, 0.9201, 0.0996, 0.0853, 0.08979, 0.07298, 0.4662, 0.4729, 0.4499, 0.4531, 0.01526, 0.005132, 0.005999, 0.00943]): _vg.add([_i], _w, 'REPLACE')
_vg = ob_soldiebody.vertex_groups.new(name='forearm.R')
for _i, _w in zip([16, 17, 18, 19, 33, 34, 35, 36, 37, 38, 39, 40, 56, 57, 58, 59, 60, 61, 62, 63, 94, 95, 96, 97], [0.03293, 0.05826, 0.05326, 0.06109, 0.08334, 0.07428, 0.06986, 0.05984, 0.8952, 0.9108, 0.9056, 0.9239, 0.921, 0.9301, 0.9142, 0.9272, 0.2351, 0.1662, 0.2415, 0.2361, 0.03714, 0.02992, 0.04167, 0.03493]): _vg.add([_i], _w, 'REPLACE')
_vg = ob_soldiebody.vertex_groups.new(name='hand.R')
for _i, _w in zip([16, 17, 18, 19, 56, 57, 58, 59, 60, 61, 62, 63, 64, 65, 66, 67, 70, 71, 72, 73], [0.9585, 0.9417, 0.9466, 0.9388, 0.07743, 0.06856, 0.08413, 0.07149, 0.7644, 0.8336, 0.7581, 0.7635, 0.997, 0.9954, 0.9966, 0.9955, 0.9847, 0.985, 0.9896, 0.9874]): _vg.add([_i], _w, 'REPLACE')
_vg = ob_soldiebody.vertex_groups.new(name='pelvis.L')
for _i, _w in zip([9, 27, 28, 52, 103, 104, 105, 111, 112, 113, 114, 115, 116, 117, 118, 119, 125, 126, 127], [0.004648, 0.04843, 0.3272, 0.07042, 0.002324, 0.1636, 0.02422, 0.04843, 0.3272, 0.02942, 0.26, 0.04994, 0.04843, 0.3272, 0.02942, 0.26, 0.001162, 0.08181, 0.01211]): _vg.add([_i], _w, 'REPLACE')
_vg = ob_soldiebody.vertex_groups.new(name='pelvis.R')
for _i, _w in zip([6, 7, 8, 9, 15, 25, 26, 27, 28, 49, 50, 51, 52, 55, 68, 92, 93, 94, 98, 99, 100, 101, 102, 103, 104, 105, 106, 108, 109, 110, 111, 112, 113, 114, 115, 116, 117, 118, 119, 124, 125, 126, 127], [0.6289, 0.5577, 0.06843, 0.05187, 0.01587, 0.03913, 0.1986, 0.07531, 0.3277, 0.8389, 0.1709, 0.186, 0.08861, 0.5948, 0.01956, 0.05529, 0.03468, 0.007934, 0.1166, 0.2868, 0.325, 0.3145, 0.03421, 0.02593, 0.1638, 0.03766, 0.1246, 0.2398, 0.004904, 0.6616, 0.07531, 0.3277, 0.1188, 0.2651, 0.1125, 0.07531, 0.3277, 0.1188, 0.2651, 0.01711, 0.01297, 0.08192, 0.01883]): _vg.add([_i], _w, 'REPLACE')
_vg = ob_soldiebody.vertex_groups.new(name='thigh.L')
_vg = ob_soldiebody.vertex_groups.new(name='shin.L')
_vg = ob_soldiebody.vertex_groups.new(name='foot.L')
_vg = ob_soldiebody.vertex_groups.new(name='toe.L')
_vg = ob_soldiebody.vertex_groups.new(name='heel.02.L')
_vg = ob_soldiebody.vertex_groups.new(name='thigh.R')
for _i, _w in zip([6, 7, 8, 9, 26, 27, 41, 42, 43, 44, 45, 46, 47, 48, 49, 50, 51, 52, 55, 98, 99, 100, 101, 102, 103, 104, 105, 106, 108, 110, 111, 113, 114, 115, 116, 118, 119, 120, 121, 122, 123, 124, 125, 126, 127], [0.033, 0.1792, 0.9038, 0.8749, 0.05382, 0.7646, 0.9104, 0.9192, 0.8992, 0.9072, 0.07045, 0.09425, 0.09435, 0.08195, 0.08475, 0.6916, 0.1604, 0.05296, 0.0287, 0.02691, 0.08962, 0.01435, 0.0165, 0.9071, 0.8971, 0.4496, 0.8359, 0.03524, 0.06936, 0.1053, 0.7646, 0.5274, 0.01386, 0.2387, 0.7646, 0.5274, 0.01386, 0.03522, 0.04712, 0.04718, 0.04097, 0.9088, 0.9082, 0.6744, 0.8716]): _vg.add([_i], _w, 'REPLACE')
_vg = ob_soldiebody.vertex_groups.new(name='shin.R')
for _i, _w in zip([0, 2, 20, 22, 41, 42, 43, 44, 45, 46, 47, 48, 76, 77, 78, 79, 80, 84, 85, 86, 87, 90, 102, 103, 104, 105, 120, 121, 122, 123, 124, 125, 126, 127], [0.7576, 0.6876, 0.7837, 0.7201, 0.08601, 0.07875, 0.07823, 0.08384, 0.9227, 0.894, 0.8937, 0.9105, 0.5643, 0.6651, 0.572, 0.7033, 0.007378, 0.1882, 0.1563, 0.4873, 0.4965, 0.00329, 0.04301, 0.03937, 0.03912, 0.04192, 0.8401, 0.7908, 0.8069, 0.8471, 0.06451, 0.05906, 0.05868, 0.06288]): _vg.add([_i], _w, 'REPLACE')
_vg = ob_soldiebody.vertex_groups.new(name='foot.R')
for _i, _w in zip([0, 2, 20, 22, 76, 77, 78, 79, 80, 81, 82, 83, 84, 85, 86, 87, 88, 89, 90, 91, 120, 121, 122, 123], [0.2092, 0.2492, 0.1909, 0.2326, 0.3856, 0.2705, 0.3899, 0.2497, 0.811, 0.02102, 0.8897, 0.01217, 0.7274, 0.7826, 0.4076, 0.4313, 0.1034, 0.1028, 0.1262, 0.124, 0.1046, 0.1246, 0.1163, 0.09544]): _vg.add([_i], _w, 'REPLACE')
_vg = ob_soldiebody.vertex_groups.new(name='toe.R')
for _i, _w in zip([76, 80, 82, 84, 85, 88, 89, 90, 91], [0.01179, 0.07223, 0.03543, 0.06492, 0.05015, 0.8797, 0.8859, 0.8423, 0.8513]): _vg.add([_i], _w, 'REPLACE')
_vg = ob_soldiebody.vertex_groups.new(name='heel.02.R')
for _i, _w in zip([2, 22, 77, 79, 80, 81, 82, 83, 86, 87, 121, 122], [0.0378, 0.009909, 0.0508, 0.02186, 0.0879, 0.9438, 0.05276, 0.9527, 0.09918, 0.06879, 0.0189, 0.004955]): _vg.add([_i], _w, 'REPLACE')
_m = ob_soldiebody.modifiers.new('Mirror', 'MIRROR')
_m.use_clip = True
_m = ob_soldiebody.modifiers.new('Armature', 'ARMATURE')
_m.object = ob_metarig
ob_metarig.location = (0.0, 0.0, 0.0)
ob_metarig.lineart.crease_threshold = 0.0

# ---- collection membership
col_collection.objects.link(ob_soldiebody)
col_collection.objects.link(ob_metarig)

# ---- scene / render settings (as saved in the file)
scene.frame_start = 1; scene.frame_end = 250; scene.frame_set(8)
scene.render.engine = 'BLENDER_EEVEE_NEXT'
scene.cycles.use_denoising = False
scene.cycles.samples = 128
scene.cycles.sampling_pattern = 'TABULATED_SOBOL'
scene.cycles.use_adaptive_sampling = False
scene.cycles.use_light_tree = False
scene.view_settings.view_transform = 'Filmic'
bpy.context.view_layer.update()

# ---- added for rendering (the .blend has no active camera and no usable light): camera, sun
cam_auto = bpy.data.cameras.new('AutoCamera')
cam_auto.lens = 50.0
cam_auto.sensor_width = 36.0
cam_auto.clip_end = 1000.0
ob_auto_camera = bpy.data.objects.new('AutoCamera', cam_auto)
scene.collection.objects.link(ob_auto_camera)
ob_auto_camera.location = (2.44073, -2.94692, 2.88936)
ob_auto_camera.rotation_euler = (1.09748, -7.21219e-08, 0.694738)
scene.camera = ob_auto_camera
light_auto_sun = bpy.data.lights.new('AutoSun', 'SUN')
light_auto_sun.energy = 3.0
light_auto_sun.angle = 0.0523599
ob_auto_sun = bpy.data.objects.new('AutoSun', light_auto_sun)
scene.collection.objects.link(ob_auto_sun)
ob_auto_sun.rotation_euler = (0.872665, 0.174533, 0.523599)
bpy.context.view_layer.update()
